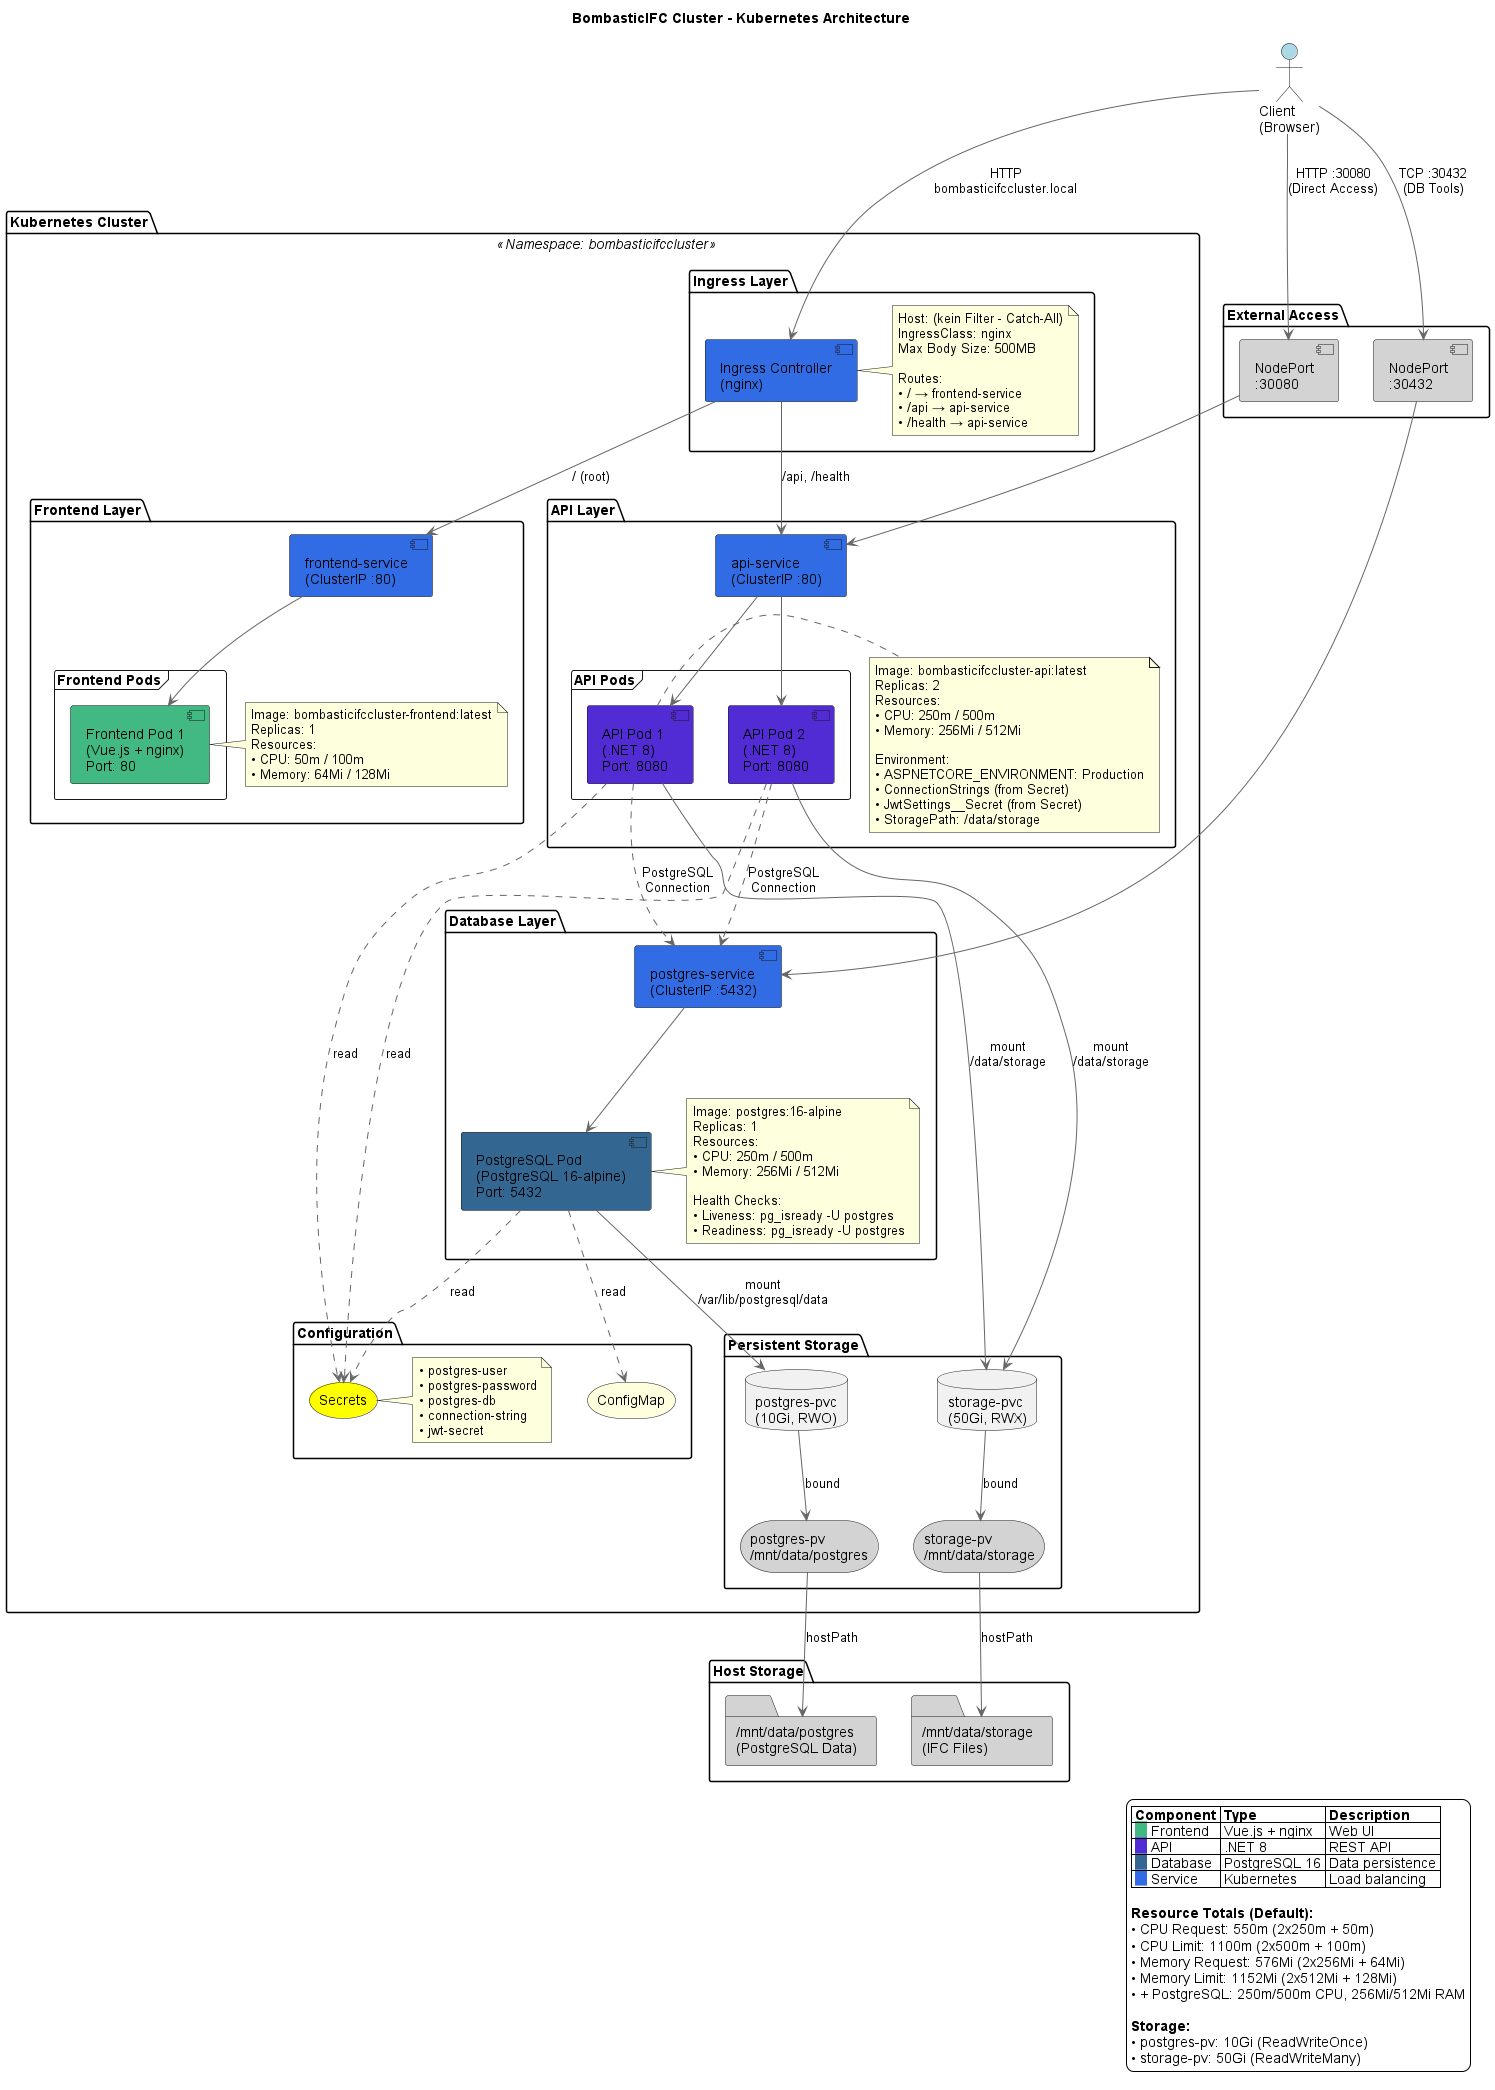

The diagram above was rendered by PlantUML. Its source (embedded in the PNG):
@startuml BombasticIFC Kubernetes Architecture
!define KUBERNETES_COLOR #326CE5
!define DATABASE_COLOR #336791
!define API_COLOR #512BD4
!define FRONTEND_COLOR #42B883

skinparam backgroundColor #FFFFFF
skinparam defaultFontName Arial
skinparam shadowing false
skinparam ArrowColor #666666

title BombasticIFC Cluster - Kubernetes Architecture

actor "Client\n(Browser)" as client #lightblue

package "External Access" {
  component "NodePort\n:30080" as nodeport_api #lightgray
  component "NodePort\n:30432" as nodeport_db #lightgray
}

package "Kubernetes Cluster" <<Namespace: bombasticifccluster>> {
  
  package "Ingress Layer" {
    component "Ingress Controller\n(nginx)" as ingress KUBERNETES_COLOR
    note right of ingress
      Host: (kein Filter - Catch-All)
      IngressClass: nginx
      Max Body Size: 500MB
      
      Routes:
      • / → frontend-service
      • /api → api-service
      • /health → api-service
    end note
  }

  package "Frontend Layer" {
    component "frontend-service\n(ClusterIP :80)" as frontend_svc KUBERNETES_COLOR
    
    frame "Frontend Pods" {
      component "Frontend Pod 1\n(Vue.js + nginx)\nPort: 80" as frontend_pod1 FRONTEND_COLOR
    }
    
    note right of frontend_pod1
      Image: bombasticifccluster-frontend:latest
      Replicas: 1
      Resources:
      • CPU: 50m / 100m
      • Memory: 64Mi / 128Mi
    end note
  }

  package "API Layer" {
    component "api-service\n(ClusterIP :80)" as api_svc KUBERNETES_COLOR
    
    frame "API Pods" {
      component "API Pod 1\n(.NET 8)\nPort: 8080" as api_pod1 API_COLOR
      component "API Pod 2\n(.NET 8)\nPort: 8080" as api_pod2 API_COLOR
    }
    
    note right of api_pod1
      Image: bombasticifccluster-api:latest
      Replicas: 2
      Resources:
      • CPU: 250m / 500m
      • Memory: 256Mi / 512Mi
      
      Environment:
      • ASPNETCORE_ENVIRONMENT: Production
      • ConnectionStrings (from Secret)
      • JwtSettings__Secret (from Secret)
      • StoragePath: /data/storage
    end note
  }

  package "Database Layer" {
    component "postgres-service\n(ClusterIP :5432)" as db_svc KUBERNETES_COLOR
    
    component "PostgreSQL Pod\n(PostgreSQL 16-alpine)\nPort: 5432" as db_pod DATABASE_COLOR
    
    note right of db_pod
      Image: postgres:16-alpine
      Replicas: 1
      Resources:
      • CPU: 250m / 500m
      • Memory: 256Mi / 512Mi
      
      Health Checks:
      • Liveness: pg_isready -U postgres
      • Readiness: pg_isready -U postgres
    end note
  }

  package "Configuration" {
    storage "Secrets" as secrets #yellow
    storage "ConfigMap" as configmap #lightyellow
    
    note right of secrets
      • postgres-user
      • postgres-password
      • postgres-db
      • connection-string
      • jwt-secret
    end note
  }

  package "Persistent Storage" {
    database "postgres-pvc\n(10Gi, RWO)" as pvc_db
    database "storage-pvc\n(50Gi, RWX)" as pvc_storage
    
    storage "postgres-pv\n/mnt/data/postgres" as pv_db #lightgray
    storage "storage-pv\n/mnt/data/storage" as pv_storage #lightgray
  }
}

package "Host Storage" {
  folder "/mnt/data/postgres\n(PostgreSQL Data)" as host_db #lightgray
  folder "/mnt/data/storage\n(IFC Files)" as host_storage #lightgray
}

' Client connections
client --> nodeport_api : "HTTP :30080\n(Direct Access)"
client --> nodeport_db : "TCP :30432\n(DB Tools)"
client --> ingress : "HTTP\nbombasticifccluster.local"

' Ingress routing
ingress --> frontend_svc : "/ (root)"
ingress --> api_svc : "/api, /health"

' NodePort connections
nodeport_api --> api_svc
nodeport_db --> db_svc

' Service to Pod connections
frontend_svc --> frontend_pod1
api_svc --> api_pod1
api_svc --> api_pod2
db_svc --> db_pod

' API to Database connection
api_pod1 ..> db_svc : "PostgreSQL\nConnection"
api_pod2 ..> db_svc : "PostgreSQL\nConnection"

' Configuration connections
api_pod1 ..> secrets : "read"
api_pod2 ..> secrets : "read"
db_pod ..> secrets : "read"
db_pod ..> configmap : "read"

' Storage connections
db_pod --> pvc_db : "mount\n/var/lib/postgresql/data"
api_pod1 --> pvc_storage : "mount\n/data/storage"
api_pod2 --> pvc_storage : "mount\n/data/storage"

pvc_db --> pv_db : "bound"
pvc_storage --> pv_storage : "bound"

pv_db --> host_db : "hostPath"
pv_storage --> host_storage : "hostPath"

legend right
  |= Component |= Type |= Description |
  | <back:FRONTEND_COLOR>   </back> Frontend | Vue.js + nginx | Web UI |
  | <back:API_COLOR>   </back> API | .NET 8 | REST API |
  | <back:DATABASE_COLOR>   </back> Database | PostgreSQL 16 | Data persistence |
  | <back:KUBERNETES_COLOR>   </back> Service | Kubernetes | Load balancing |
  
  **Resource Totals (Default):**
  • CPU Request: 550m (2x250m + 50m)
  • CPU Limit: 1100m (2x500m + 100m)
  • Memory Request: 576Mi (2x256Mi + 64Mi)
  • Memory Limit: 1152Mi (2x512Mi + 128Mi)
  • + PostgreSQL: 250m/500m CPU, 256Mi/512Mi RAM
  
  **Storage:**
  • postgres-pv: 10Gi (ReadWriteOnce)
  • storage-pv: 50Gi (ReadWriteMany)
endlegend

@enduml